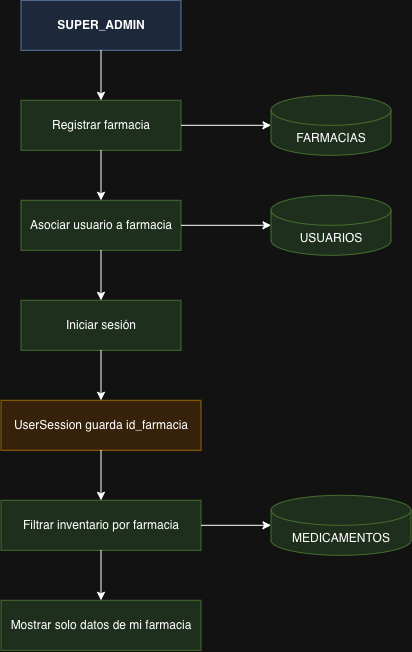

The diagram above was exported from draw.io. Its source (the exported page's mxGraphModel, read from the mxfile embedded in the PNG):
<mxGraphModel dx="1380" dy="718" grid="1" gridSize="10" guides="1" tooltips="1" connect="1" arrows="1" fold="1" page="1" pageScale="1" pageWidth="827" pageHeight="1169" math="0" shadow="0">
  <root>
    <mxCell id="0" />
    <mxCell id="1" parent="0" />
    <mxCell id="2" parent="1" style="rounded=0;whiteSpace=wrap;html=1;fillColor=#dae8fc;strokeColor=#6c8ebf;fontStyle=1;fontSize=12;" value="SUPER_ADMIN" vertex="1">
      <mxGeometry height="50" width="160" x="400" y="40" as="geometry" />
    </mxCell>
    <mxCell id="3" parent="1" style="rounded=0;whiteSpace=wrap;html=1;fillColor=#d5e8d4;strokeColor=#82b366;fontSize=12;" value="Registrar farmacia" vertex="1">
      <mxGeometry height="50" width="160" x="400" y="140" as="geometry" />
    </mxCell>
    <mxCell id="4" parent="1" style="shape=cylinder3;whiteSpace=wrap;html=1;boundedLbl=1;backgroundOutline=1;size=15;fillColor=#d5e8d4;strokeColor=#82b366;fontSize=12;" value="FARMACIAS" vertex="1">
      <mxGeometry height="60" width="120" x="650" y="135" as="geometry" />
    </mxCell>
    <mxCell id="5" parent="1" style="rounded=0;whiteSpace=wrap;html=1;fillColor=#d5e8d4;strokeColor=#82b366;fontSize=12;" value="Asociar usuario a farmacia" vertex="1">
      <mxGeometry height="50" width="160" x="400" y="240" as="geometry" />
    </mxCell>
    <mxCell id="6" parent="1" style="shape=cylinder3;whiteSpace=wrap;html=1;boundedLbl=1;backgroundOutline=1;size=15;fillColor=#d5e8d4;strokeColor=#82b366;fontSize=12;" value="USUARIOS" vertex="1">
      <mxGeometry height="60" width="120" x="650" y="235" as="geometry" />
    </mxCell>
    <mxCell id="7" parent="1" style="rounded=0;whiteSpace=wrap;html=1;fillColor=#d5e8d4;strokeColor=#82b366;fontSize=12;" value="Iniciar sesión" vertex="1">
      <mxGeometry height="50" width="160" x="400" y="340" as="geometry" />
    </mxCell>
    <mxCell id="8" parent="1" style="rounded=0;whiteSpace=wrap;html=1;fillColor=#ffe6cc;strokeColor=#d79b00;fontSize=12;" value="UserSession guarda id_farmacia" vertex="1">
      <mxGeometry height="50" width="200" x="380" y="440" as="geometry" />
    </mxCell>
    <mxCell id="9" parent="1" style="rounded=0;whiteSpace=wrap;html=1;fillColor=#d5e8d4;strokeColor=#82b366;fontSize=12;" value="Filtrar inventario por farmacia" vertex="1">
      <mxGeometry height="50" width="200" x="380" y="540" as="geometry" />
    </mxCell>
    <mxCell id="10" parent="1" style="shape=cylinder3;whiteSpace=wrap;html=1;boundedLbl=1;backgroundOutline=1;size=15;fillColor=#d5e8d4;strokeColor=#82b366;fontSize=12;" value="MEDICAMENTOS" vertex="1">
      <mxGeometry height="60" width="140" x="650" y="535" as="geometry" />
    </mxCell>
    <mxCell id="11" parent="1" style="rounded=0;whiteSpace=wrap;html=1;fillColor=#d5e8d4;strokeColor=#82b366;fontSize=12;" value="Mostrar solo datos de mi farmacia" vertex="1">
      <mxGeometry height="50" width="200" x="380" y="640" as="geometry" />
    </mxCell>
    <mxCell id="12" edge="1" parent="1" source="2" style="endArrow=classic;html=1;rounded=0;" target="3" value="">
      <mxGeometry relative="1" as="geometry" />
    </mxCell>
    <mxCell id="13" edge="1" parent="1" source="3" style="endArrow=classic;html=1;rounded=0;" target="4" value="">
      <mxGeometry relative="1" as="geometry" />
    </mxCell>
    <mxCell id="14" edge="1" parent="1" source="3" style="endArrow=classic;html=1;rounded=0;" target="5" value="">
      <mxGeometry relative="1" as="geometry" />
    </mxCell>
    <mxCell id="15" edge="1" parent="1" source="5" style="endArrow=classic;html=1;rounded=0;" target="6" value="">
      <mxGeometry relative="1" as="geometry" />
    </mxCell>
    <mxCell id="16" edge="1" parent="1" source="5" style="endArrow=classic;html=1;rounded=0;" target="7" value="">
      <mxGeometry relative="1" as="geometry" />
    </mxCell>
    <mxCell id="17" edge="1" parent="1" source="7" style="endArrow=classic;html=1;rounded=0;" target="8" value="">
      <mxGeometry relative="1" as="geometry" />
    </mxCell>
    <mxCell id="18" edge="1" parent="1" source="8" style="endArrow=classic;html=1;rounded=0;" target="9" value="">
      <mxGeometry relative="1" as="geometry" />
    </mxCell>
    <mxCell id="19" edge="1" parent="1" source="9" style="endArrow=classic;html=1;rounded=0;" target="10" value="">
      <mxGeometry relative="1" as="geometry" />
    </mxCell>
    <mxCell id="20" edge="1" parent="1" source="9" style="endArrow=classic;html=1;rounded=0;" target="11" value="">
      <mxGeometry relative="1" as="geometry" />
    </mxCell>
  </root>
</mxGraphModel>